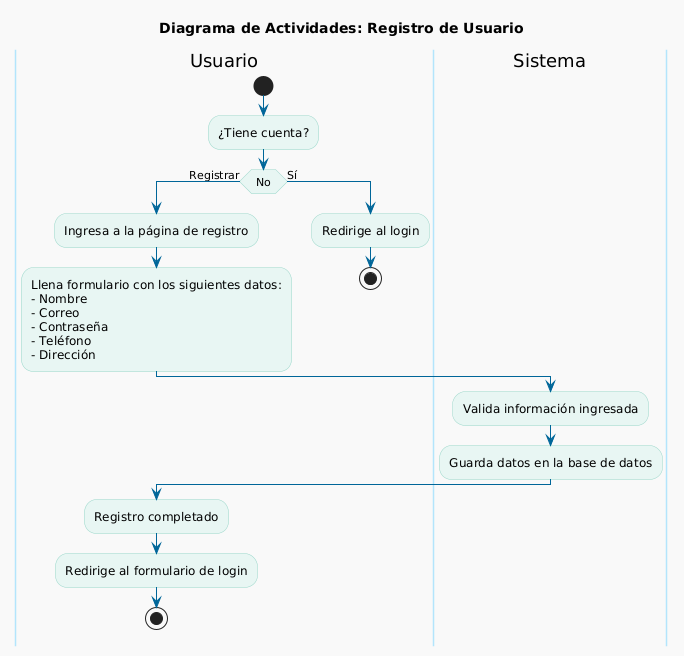

The diagram above was rendered by PlantUML. Its source (embedded in the PNG):
@startuml
title Diagrama de Actividades: Registro de Usuario

skinparam backgroundColor #F9F9F9
skinparam activityBackgroundColor #E8F6F3
skinparam activityBorderColor #99D6C9
skinparam swimlaneBackgroundColor #DFF6F6
skinparam swimlaneBorderColor #B3E5FC
skinparam swimlaneFontColor #0077CC
skinparam arrowColor #006699

|Usuario|
start
:¿Tiene cuenta?;
if (No) then (Registrar)
  :Ingresa a la página de registro;
  :Llena formulario con los siguientes datos:
  - Nombre
  - Correo
  - Contraseña
  - Teléfono
  - Dirección;

  |Sistema|
  :Valida información ingresada;
  :Guarda datos en la base de datos;

  |Usuario|
  :Registro completado;
  :Redirige al formulario de login;
  stop
else (Sí)
  :Redirige al login;
  stop
endif
@enduml